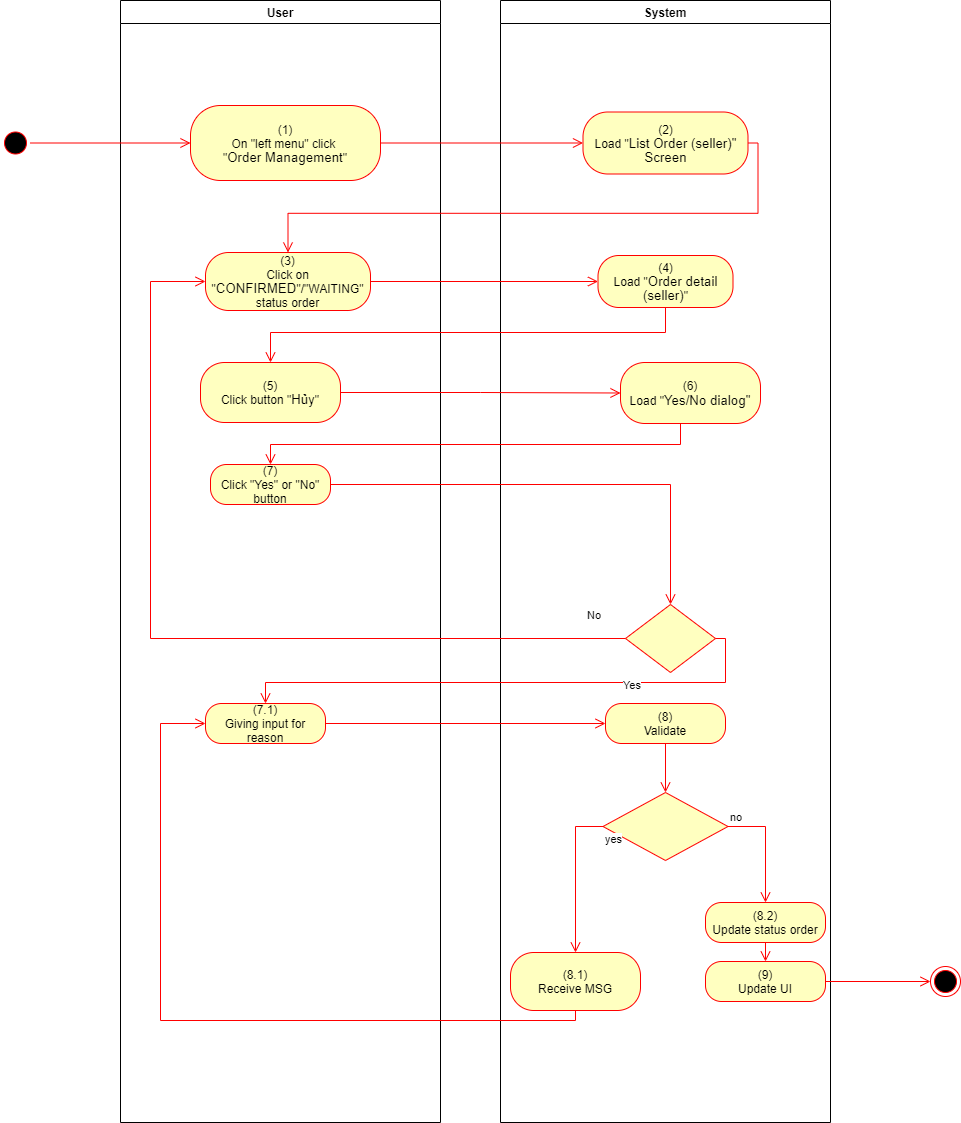

The diagram above was exported from draw.io. Its source (the exported page's mxGraphModel, read from the mxfile embedded in the PNG):
<mxGraphModel dx="1086" dy="806" grid="1" gridSize="10" guides="1" tooltips="1" connect="1" arrows="1" fold="1" page="1" pageScale="1" pageWidth="850" pageHeight="1100" math="0" shadow="0">
  <root>
    <mxCell id="0" />
    <mxCell id="1" parent="0" />
    <mxCell id="mPCmkGtkQr0GJGMlE7Y_-1" value="User" style="swimlane;whiteSpace=wrap" parent="1" vertex="1">
      <mxGeometry x="140" y="128" width="320" height="1122" as="geometry">
        <mxRectangle x="120" y="128" width="60" height="23" as="alternateBounds" />
      </mxGeometry>
    </mxCell>
    <mxCell id="mPCmkGtkQr0GJGMlE7Y_-2" value="&lt;span&gt;(1)&lt;/span&gt;&lt;br style=&quot;padding: 0px ; margin: 0px&quot;&gt;&lt;span&gt;On &quot;left menu&quot; click&amp;nbsp;&lt;/span&gt;&lt;br style=&quot;padding: 0px ; margin: 0px&quot;&gt;&lt;span&gt;&quot;&lt;/span&gt;&lt;span lang=&quot;EN-GB&quot; style=&quot;font-size: 10.0pt ; line-height: 107% ; font-family: &amp;#34;arial&amp;#34; , sans-serif&quot;&gt;Order Management&lt;/span&gt;&lt;span&gt;&quot;&lt;/span&gt;" style="rounded=1;whiteSpace=wrap;html=1;arcSize=40;fontColor=#000000;fillColor=#ffffc0;strokeColor=#ff0000;" parent="mPCmkGtkQr0GJGMlE7Y_-1" vertex="1">
      <mxGeometry x="70" y="105" width="190" height="75" as="geometry" />
    </mxCell>
    <mxCell id="mPCmkGtkQr0GJGMlE7Y_-3" value="(3)&lt;br&gt;Click on &quot;&lt;span lang=&quot;EN-GB&quot; style=&quot;font-size: 10.0pt ; line-height: 107% ; font-family: &amp;#34;arial&amp;#34; , sans-serif&quot;&gt;CONFIRMED&lt;/span&gt;&quot;/&quot;WAITING&quot; status order" style="rounded=1;whiteSpace=wrap;html=1;arcSize=40;fontColor=#000000;fillColor=#ffffc0;strokeColor=#ff0000;" parent="mPCmkGtkQr0GJGMlE7Y_-1" vertex="1">
      <mxGeometry x="85" y="252" width="165" height="58" as="geometry" />
    </mxCell>
    <mxCell id="mPCmkGtkQr0GJGMlE7Y_-27" value="(7.1)&lt;br&gt;Giving input for reason" style="rounded=1;whiteSpace=wrap;html=1;arcSize=40;fontColor=#000000;fillColor=#ffffc0;strokeColor=#ff0000;" parent="mPCmkGtkQr0GJGMlE7Y_-1" vertex="1">
      <mxGeometry x="85" y="703" width="120" height="40" as="geometry" />
    </mxCell>
    <mxCell id="mPCmkGtkQr0GJGMlE7Y_-4" value="System" style="swimlane;whiteSpace=wrap;startSize=23;" parent="1" vertex="1">
      <mxGeometry x="520" y="128" width="330" height="1122" as="geometry" />
    </mxCell>
    <mxCell id="mPCmkGtkQr0GJGMlE7Y_-5" value="(2)&lt;br&gt;Load &quot;&lt;span lang=&quot;EN-GB&quot; style=&quot;font-size: 10pt ; line-height: 107% ; font-family: &amp;#34;arial&amp;#34; , sans-serif&quot;&gt;&lt;span lang=&quot;EN-GB&quot; style=&quot;font-size: 10.0pt ; line-height: 107% ; font-family: &amp;#34;arial&amp;#34; , sans-serif&quot;&gt;List Order (seller)&lt;/span&gt;&quot;&lt;br&gt;Screen&lt;br&gt;&lt;/span&gt;" style="rounded=1;whiteSpace=wrap;html=1;arcSize=40;fontColor=#000000;fillColor=#ffffc0;strokeColor=#ff0000;" parent="mPCmkGtkQr0GJGMlE7Y_-4" vertex="1">
      <mxGeometry x="82.5" y="111.5" width="165" height="62" as="geometry" />
    </mxCell>
    <mxCell id="mPCmkGtkQr0GJGMlE7Y_-6" value="(4)&lt;br&gt;Load &quot;&lt;span lang=&quot;EN-GB&quot; style=&quot;font-size: 10.0pt ; line-height: 107% ; font-family: &amp;#34;arial&amp;#34; , sans-serif&quot;&gt;Order detail (seller)&lt;/span&gt;&quot;" style="rounded=1;whiteSpace=wrap;html=1;arcSize=40;fontColor=#000000;fillColor=#ffffc0;strokeColor=#ff0000;" parent="mPCmkGtkQr0GJGMlE7Y_-4" vertex="1">
      <mxGeometry x="97.5" y="255" width="135" height="52" as="geometry" />
    </mxCell>
    <mxCell id="mPCmkGtkQr0GJGMlE7Y_-18" value="(8.1)&lt;br&gt;Receive MSG" style="rounded=1;whiteSpace=wrap;html=1;arcSize=40;fontColor=#000000;fillColor=#ffffc0;strokeColor=#ff0000;" parent="mPCmkGtkQr0GJGMlE7Y_-4" vertex="1">
      <mxGeometry x="10" y="952" width="130" height="58" as="geometry" />
    </mxCell>
    <mxCell id="mPCmkGtkQr0GJGMlE7Y_-19" value="(9)&lt;br&gt;Update UI" style="rounded=1;whiteSpace=wrap;html=1;arcSize=40;fontColor=#000000;fillColor=#ffffc0;strokeColor=#ff0000;" parent="mPCmkGtkQr0GJGMlE7Y_-4" vertex="1">
      <mxGeometry x="205" y="961" width="120" height="40" as="geometry" />
    </mxCell>
    <mxCell id="mPCmkGtkQr0GJGMlE7Y_-30" value="(8)&lt;br&gt;Validate" style="rounded=1;whiteSpace=wrap;html=1;arcSize=40;fontColor=#000000;fillColor=#ffffc0;strokeColor=#ff0000;" parent="mPCmkGtkQr0GJGMlE7Y_-4" vertex="1">
      <mxGeometry x="105" y="703" width="120" height="40" as="geometry" />
    </mxCell>
    <mxCell id="mPCmkGtkQr0GJGMlE7Y_-31" value="" style="rhombus;whiteSpace=wrap;html=1;fillColor=#ffffc0;strokeColor=#ff0000;" parent="mPCmkGtkQr0GJGMlE7Y_-4" vertex="1">
      <mxGeometry x="102.5" y="792" width="125" height="68" as="geometry" />
    </mxCell>
    <mxCell id="mPCmkGtkQr0GJGMlE7Y_-32" value="no" style="edgeStyle=orthogonalEdgeStyle;html=1;align=left;verticalAlign=bottom;endArrow=open;endSize=8;strokeColor=#ff0000;rounded=0;entryX=0.5;entryY=0;entryDx=0;entryDy=0;exitX=1;exitY=0.5;exitDx=0;exitDy=0;" parent="mPCmkGtkQr0GJGMlE7Y_-4" source="mPCmkGtkQr0GJGMlE7Y_-31" target="mPCmkGtkQr0GJGMlE7Y_-35" edge="1">
      <mxGeometry x="-1" relative="1" as="geometry">
        <mxPoint x="300" y="832" as="targetPoint" />
      </mxGeometry>
    </mxCell>
    <mxCell id="mPCmkGtkQr0GJGMlE7Y_-33" value="yes" style="edgeStyle=orthogonalEdgeStyle;html=1;align=left;verticalAlign=top;endArrow=open;endSize=8;strokeColor=#ff0000;rounded=0;entryX=0.5;entryY=0;entryDx=0;entryDy=0;exitX=0;exitY=0.5;exitDx=0;exitDy=0;" parent="mPCmkGtkQr0GJGMlE7Y_-4" source="mPCmkGtkQr0GJGMlE7Y_-31" target="mPCmkGtkQr0GJGMlE7Y_-18" edge="1">
      <mxGeometry x="-1" relative="1" as="geometry">
        <mxPoint x="160" y="912" as="targetPoint" />
      </mxGeometry>
    </mxCell>
    <mxCell id="mPCmkGtkQr0GJGMlE7Y_-34" value="" style="edgeStyle=orthogonalEdgeStyle;html=1;verticalAlign=bottom;endArrow=open;endSize=8;strokeColor=#ff0000;rounded=0;exitX=0.5;exitY=1;exitDx=0;exitDy=0;entryX=0.5;entryY=0;entryDx=0;entryDy=0;" parent="mPCmkGtkQr0GJGMlE7Y_-4" source="mPCmkGtkQr0GJGMlE7Y_-30" target="mPCmkGtkQr0GJGMlE7Y_-31" edge="1">
      <mxGeometry relative="1" as="geometry">
        <mxPoint x="115" y="733" as="targetPoint" />
        <mxPoint x="-165" y="733" as="sourcePoint" />
      </mxGeometry>
    </mxCell>
    <mxCell id="mPCmkGtkQr0GJGMlE7Y_-35" value="(8.2)&lt;br&gt;Update status order" style="rounded=1;whiteSpace=wrap;html=1;arcSize=40;fontColor=#000000;fillColor=#ffffc0;strokeColor=#ff0000;" parent="mPCmkGtkQr0GJGMlE7Y_-4" vertex="1">
      <mxGeometry x="205" y="902" width="120" height="40" as="geometry" />
    </mxCell>
    <mxCell id="mPCmkGtkQr0GJGMlE7Y_-36" value="" style="edgeStyle=orthogonalEdgeStyle;html=1;verticalAlign=bottom;endArrow=open;endSize=8;strokeColor=#ff0000;rounded=0;entryX=0.5;entryY=0;entryDx=0;entryDy=0;" parent="mPCmkGtkQr0GJGMlE7Y_-4" source="mPCmkGtkQr0GJGMlE7Y_-35" target="mPCmkGtkQr0GJGMlE7Y_-19" edge="1">
      <mxGeometry relative="1" as="geometry">
        <mxPoint x="265" y="1002" as="targetPoint" />
      </mxGeometry>
    </mxCell>
    <mxCell id="mPCmkGtkQr0GJGMlE7Y_-8" value="" style="ellipse;html=1;shape=startState;fillColor=#000000;strokeColor=#ff0000;" parent="1" vertex="1">
      <mxGeometry x="20" y="255.5" width="30" height="30" as="geometry" />
    </mxCell>
    <mxCell id="mPCmkGtkQr0GJGMlE7Y_-9" value="" style="edgeStyle=orthogonalEdgeStyle;html=1;verticalAlign=bottom;endArrow=open;endSize=8;strokeColor=#ff0000;rounded=0;entryX=0;entryY=0.5;entryDx=0;entryDy=0;" parent="1" source="mPCmkGtkQr0GJGMlE7Y_-8" target="mPCmkGtkQr0GJGMlE7Y_-2" edge="1">
      <mxGeometry relative="1" as="geometry">
        <mxPoint x="200" y="253" as="targetPoint" />
      </mxGeometry>
    </mxCell>
    <mxCell id="mPCmkGtkQr0GJGMlE7Y_-10" value="" style="edgeStyle=orthogonalEdgeStyle;html=1;verticalAlign=bottom;endArrow=open;endSize=8;strokeColor=#ff0000;rounded=0;entryX=0;entryY=0.5;entryDx=0;entryDy=0;" parent="1" source="mPCmkGtkQr0GJGMlE7Y_-2" target="mPCmkGtkQr0GJGMlE7Y_-5" edge="1">
      <mxGeometry relative="1" as="geometry">
        <mxPoint x="600" y="271" as="targetPoint" />
      </mxGeometry>
    </mxCell>
    <mxCell id="mPCmkGtkQr0GJGMlE7Y_-11" value="" style="ellipse;html=1;shape=endState;fillColor=#000000;strokeColor=#ff0000;" parent="1" vertex="1">
      <mxGeometry x="950" y="1094" width="30" height="30" as="geometry" />
    </mxCell>
    <mxCell id="mPCmkGtkQr0GJGMlE7Y_-12" value="" style="edgeStyle=orthogonalEdgeStyle;html=1;verticalAlign=bottom;endArrow=open;endSize=8;strokeColor=#ff0000;rounded=0;exitX=1;exitY=0.5;exitDx=0;exitDy=0;entryX=0.5;entryY=0;entryDx=0;entryDy=0;" parent="1" source="mPCmkGtkQr0GJGMlE7Y_-5" target="mPCmkGtkQr0GJGMlE7Y_-3" edge="1">
      <mxGeometry relative="1" as="geometry">
        <mxPoint x="820" y="760" as="targetPoint" />
        <mxPoint x="850" y="785" as="sourcePoint" />
      </mxGeometry>
    </mxCell>
    <mxCell id="mPCmkGtkQr0GJGMlE7Y_-13" value="" style="edgeStyle=orthogonalEdgeStyle;html=1;verticalAlign=bottom;endArrow=open;endSize=8;strokeColor=#ff0000;rounded=0;entryX=0;entryY=0.5;entryDx=0;entryDy=0;" parent="1" source="mPCmkGtkQr0GJGMlE7Y_-3" target="mPCmkGtkQr0GJGMlE7Y_-6" edge="1">
      <mxGeometry relative="1" as="geometry">
        <mxPoint x="420" y="540" as="targetPoint" />
      </mxGeometry>
    </mxCell>
    <mxCell id="mPCmkGtkQr0GJGMlE7Y_-14" value="(5)&lt;br&gt;Click button &quot;&lt;span lang=&quot;EN-GB&quot; style=&quot;font-size: 10.0pt ; line-height: 107% ; font-family: &amp;#34;arial&amp;#34; , sans-serif&quot;&gt;Hủy&lt;/span&gt;&quot;" style="rounded=1;whiteSpace=wrap;html=1;arcSize=40;fontColor=#000000;fillColor=#ffffc0;strokeColor=#ff0000;" parent="1" vertex="1">
      <mxGeometry x="220" y="490" width="140" height="60" as="geometry" />
    </mxCell>
    <mxCell id="mPCmkGtkQr0GJGMlE7Y_-15" value="(7)&lt;br&gt;Click &quot;Yes&quot; or &quot;No&quot; button" style="rounded=1;whiteSpace=wrap;html=1;arcSize=40;fontColor=#000000;fillColor=#ffffc0;strokeColor=#ff0000;" parent="1" vertex="1">
      <mxGeometry x="230" y="592" width="120" height="40" as="geometry" />
    </mxCell>
    <mxCell id="mPCmkGtkQr0GJGMlE7Y_-16" value="" style="rhombus;whiteSpace=wrap;html=1;fillColor=#ffffc0;strokeColor=#ff0000;" parent="1" vertex="1">
      <mxGeometry x="645" y="732" width="90" height="68" as="geometry" />
    </mxCell>
    <mxCell id="mPCmkGtkQr0GJGMlE7Y_-17" value="Yes" style="edgeStyle=orthogonalEdgeStyle;html=1;align=left;verticalAlign=top;endArrow=open;endSize=8;strokeColor=#ff0000;rounded=0;exitX=1;exitY=0.5;exitDx=0;exitDy=0;entryX=0.5;entryY=0;entryDx=0;entryDy=0;" parent="1" source="mPCmkGtkQr0GJGMlE7Y_-16" target="mPCmkGtkQr0GJGMlE7Y_-27" edge="1">
      <mxGeometry x="-0.41" y="-10" relative="1" as="geometry">
        <mxPoint x="170" y="694" as="targetPoint" />
        <mxPoint as="offset" />
        <Array as="points">
          <mxPoint x="745" y="766" />
          <mxPoint x="745" y="810" />
          <mxPoint x="285" y="810" />
        </Array>
      </mxGeometry>
    </mxCell>
    <mxCell id="mPCmkGtkQr0GJGMlE7Y_-21" value="(6)&lt;br&gt;Load &quot;&lt;font face=&quot;arial, sans-serif&quot;&gt;&lt;span style=&quot;font-size: 13.3333px&quot;&gt;Yes/No dialog&quot;&lt;/span&gt;&lt;/font&gt;" style="rounded=1;whiteSpace=wrap;html=1;arcSize=40;fontColor=#000000;fillColor=#ffffc0;strokeColor=#ff0000;" parent="1" vertex="1">
      <mxGeometry x="640" y="490" width="140" height="61" as="geometry" />
    </mxCell>
    <mxCell id="mPCmkGtkQr0GJGMlE7Y_-22" value="" style="edgeStyle=orthogonalEdgeStyle;html=1;verticalAlign=bottom;endArrow=open;endSize=8;strokeColor=#ff0000;rounded=0;entryX=0;entryY=0.5;entryDx=0;entryDy=0;" parent="1" source="mPCmkGtkQr0GJGMlE7Y_-14" target="mPCmkGtkQr0GJGMlE7Y_-21" edge="1">
      <mxGeometry relative="1" as="geometry">
        <mxPoint x="280" y="605" as="targetPoint" />
      </mxGeometry>
    </mxCell>
    <mxCell id="mPCmkGtkQr0GJGMlE7Y_-23" value="" style="edgeStyle=orthogonalEdgeStyle;html=1;verticalAlign=bottom;endArrow=open;endSize=8;strokeColor=#ff0000;rounded=0;entryX=0.5;entryY=0;entryDx=0;entryDy=0;" parent="1" source="mPCmkGtkQr0GJGMlE7Y_-21" target="mPCmkGtkQr0GJGMlE7Y_-15" edge="1">
      <mxGeometry relative="1" as="geometry">
        <mxPoint x="690" y="602" as="targetPoint" />
        <Array as="points">
          <mxPoint x="700" y="572" />
          <mxPoint x="290" y="572" />
        </Array>
      </mxGeometry>
    </mxCell>
    <mxCell id="mPCmkGtkQr0GJGMlE7Y_-24" value="" style="edgeStyle=orthogonalEdgeStyle;html=1;verticalAlign=bottom;endArrow=open;endSize=8;strokeColor=#ff0000;rounded=0;entryX=0.5;entryY=0;entryDx=0;entryDy=0;" parent="1" source="mPCmkGtkQr0GJGMlE7Y_-15" target="mPCmkGtkQr0GJGMlE7Y_-16" edge="1">
      <mxGeometry relative="1" as="geometry">
        <mxPoint x="700" y="692" as="targetPoint" />
      </mxGeometry>
    </mxCell>
    <mxCell id="mPCmkGtkQr0GJGMlE7Y_-25" value="No" style="edgeStyle=orthogonalEdgeStyle;html=1;align=left;verticalAlign=bottom;endArrow=open;endSize=8;strokeColor=#ff0000;rounded=0;entryX=0;entryY=0.5;entryDx=0;entryDy=0;exitX=0;exitY=0.5;exitDx=0;exitDy=0;" parent="1" source="mPCmkGtkQr0GJGMlE7Y_-16" target="mPCmkGtkQr0GJGMlE7Y_-3" edge="1">
      <mxGeometry x="-0.9092" y="-14" relative="1" as="geometry">
        <mxPoint x="590" y="822" as="targetPoint" />
        <Array as="points">
          <mxPoint x="170" y="766" />
          <mxPoint x="170" y="409" />
        </Array>
        <mxPoint as="offset" />
      </mxGeometry>
    </mxCell>
    <mxCell id="mPCmkGtkQr0GJGMlE7Y_-26" value="" style="edgeStyle=orthogonalEdgeStyle;html=1;verticalAlign=bottom;endArrow=open;endSize=8;strokeColor=#ff0000;rounded=0;exitX=1;exitY=0.5;exitDx=0;exitDy=0;entryX=0;entryY=0.5;entryDx=0;entryDy=0;" parent="1" source="mPCmkGtkQr0GJGMlE7Y_-19" target="mPCmkGtkQr0GJGMlE7Y_-11" edge="1">
      <mxGeometry relative="1" as="geometry">
        <mxPoint x="510" y="840" as="targetPoint" />
        <mxPoint x="510" y="780" as="sourcePoint" />
      </mxGeometry>
    </mxCell>
    <mxCell id="mPCmkGtkQr0GJGMlE7Y_-28" value="" style="edgeStyle=orthogonalEdgeStyle;html=1;verticalAlign=bottom;endArrow=open;endSize=8;strokeColor=#ff0000;rounded=0;" parent="1" source="mPCmkGtkQr0GJGMlE7Y_-27" target="mPCmkGtkQr0GJGMlE7Y_-30" edge="1">
      <mxGeometry relative="1" as="geometry">
        <mxPoint x="430" y="1130" as="targetPoint" />
      </mxGeometry>
    </mxCell>
    <mxCell id="mPCmkGtkQr0GJGMlE7Y_-20" value="" style="edgeStyle=orthogonalEdgeStyle;html=1;verticalAlign=bottom;endArrow=open;endSize=8;strokeColor=#ff0000;rounded=0;exitX=0.5;exitY=1;exitDx=0;exitDy=0;entryX=0;entryY=0.5;entryDx=0;entryDy=0;" parent="1" source="mPCmkGtkQr0GJGMlE7Y_-18" target="mPCmkGtkQr0GJGMlE7Y_-27" edge="1">
      <mxGeometry relative="1" as="geometry">
        <mxPoint x="170" y="784" as="targetPoint" />
        <Array as="points">
          <mxPoint x="595" y="1148" />
          <mxPoint x="180" y="1148" />
          <mxPoint x="180" y="851" />
        </Array>
      </mxGeometry>
    </mxCell>
    <mxCell id="mPCmkGtkQr0GJGMlE7Y_-7" value="" style="edgeStyle=orthogonalEdgeStyle;html=1;verticalAlign=bottom;endArrow=open;endSize=8;strokeColor=#ff0000;rounded=0;entryX=0.5;entryY=0;entryDx=0;entryDy=0;" parent="1" source="mPCmkGtkQr0GJGMlE7Y_-6" target="mPCmkGtkQr0GJGMlE7Y_-14" edge="1">
      <mxGeometry relative="1" as="geometry">
        <mxPoint x="685" y="490" as="targetPoint" />
        <Array as="points">
          <mxPoint x="685" y="460" />
          <mxPoint x="290" y="460" />
        </Array>
      </mxGeometry>
    </mxCell>
  </root>
</mxGraphModel>